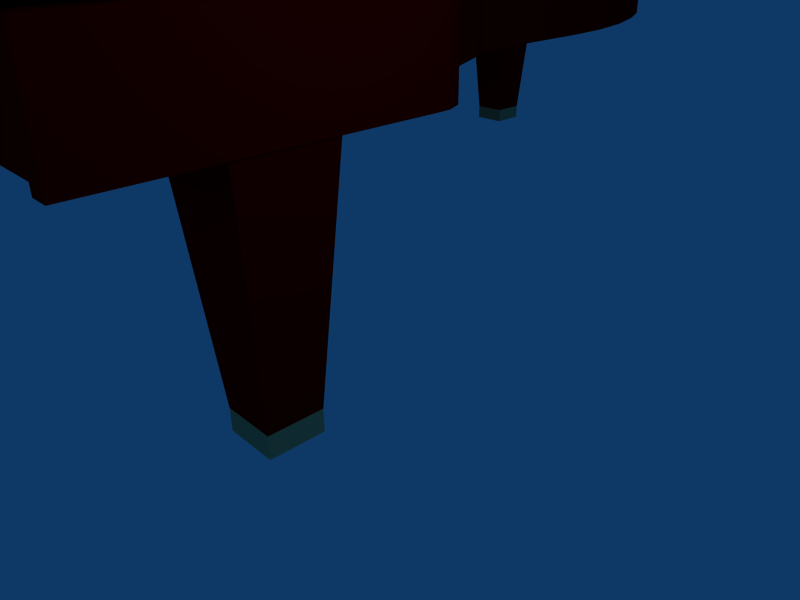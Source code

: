 # Source: babygrand.blend  (saved by Blender 2.42.0; exported with 4.5.12 LTS)
import bpy
from mathutils import Matrix  # noqa: F401  (used for matrix-valued properties, if any)

bpy.ops.wm.read_factory_settings(use_empty=True)
scene = bpy.context.scene
scene.name = 'Scene'

# ---- collections
col_collection_1 = bpy.data.collections.new('Collection 1'); scene.collection.children.link(col_collection_1)

# ---- materials (node trees are filled in below, after node groups)
mat_babygrandfeet = bpy.data.materials.new('babygrandfeet')
mat_babygrandfeet.alpha_threshold = 0.0
mat_babygrandfeet.preview_render_type = 'FLAT'
mat_babygrandfeet.diffuse_color = (0.7113, 0.661, 0.4394, 1.0)
mat_babygrandfeet.roughness = 0.5
mat_babygrandfeet.line_color = (0.0, 0.0, 0.0, 1.0)
mat_babygrandwkeys = bpy.data.materials.new('babygrandwkeys')
mat_babygrandwkeys.alpha_threshold = 0.0
mat_babygrandwkeys.preview_render_type = 'FLAT'
mat_babygrandwkeys.diffuse_color = (1.0, 1.0, 1.0, 1.0)
mat_babygrandwkeys.roughness = 0.5
mat_babygrandwkeys.line_color = (0.0, 0.0, 0.0, 1.0)
mat_babygrandbody = bpy.data.materials.new('babygrandbody')
mat_babygrandbody.alpha_threshold = 0.0
mat_babygrandbody.preview_render_type = 'FLAT'
mat_babygrandbody.diffuse_color = (0.4494, 0.0, 0.0, 1.0)
mat_babygrandbody.roughness = 0.5
mat_babygrandbody.line_color = (0.0, 0.0, 0.0, 1.0)
mat_babygrandstand = bpy.data.materials.new('babygrandstand')
mat_babygrandstand.alpha_threshold = 0.0
mat_babygrandstand.preview_render_type = 'FLAT'
mat_babygrandstand.diffuse_color = (0.4853, 0.4853, 0.4987, 1.0)
mat_babygrandstand.roughness = 0.5
mat_babygrandstand.line_color = (0.0, 0.0, 0.0, 1.0)
mat_babygrandbkeys = bpy.data.materials.new('babygrandbkeys')
mat_babygrandbkeys.alpha_threshold = 0.0
mat_babygrandbkeys.diffuse_color = (0.0, 0.0, 0.0, 1.0)
mat_babygrandbkeys.roughness = 0.5
mat_babygrandbkeys.line_color = (0.0, 0.0, 0.0, 1.0)

# ---- material node trees

# ---- world
world_world = bpy.data.worlds.new('World'); scene.world = world_world
world_world.color = (0.05656, 0.2208, 0.4)
world_world.use_sun_shadow = False
world_world.sun_shadow_jitter_overblur = 0.0
world_world.cycles.sampling_method = 'MANUAL'
world_world.cycles.sample_map_resolution = 256

# ---- cameras
cam_camera_001 = bpy.data.cameras.new('Camera.001')
cam_camera_001.passepartout_alpha = 0.2
cam_camera_001.clip_end = 100.0
cam_camera_001.lens = 35.0
cam_camera_001.ortho_scale = 7.314
cam_camera_001.show_passepartout = False
cam_camera_001.show_safe_areas = True
cam_camera_001.dof.focus_distance = 0.0
cam_camera_001.dof.aperture_fstop = 128.0
cam_camera = bpy.data.cameras.new('Camera')
cam_camera.passepartout_alpha = 0.2
cam_camera.clip_end = 100.0
cam_camera.lens = 35.0
cam_camera.ortho_scale = 7.314
cam_camera.show_passepartout = False
cam_camera.show_safe_areas = True
cam_camera.dof.focus_distance = 0.0
cam_camera.dof.aperture_fstop = 128.0

# ---- lights
light_spot_003 = bpy.data.lights.new('Spot.003', 'POINT')
light_spot_003.transmission_factor = 0.0
light_spot_003.cutoff_distance = 30.0
light_spot_003.energy = 100.0
light_spot_003.shadow_buffer_clip_start = 1.001
light_spot_003.shadow_soft_size = 1.0
light_spot_003.shadow_maximum_resolution = 0.006
light_spot_003.use_absolute_resolution = True
light_spot_003.cycles.use_multiple_importance_sampling = False
light_spot_002 = bpy.data.lights.new('Spot.002', 'POINT')
light_spot_002.transmission_factor = 0.0
light_spot_002.cutoff_distance = 30.0
light_spot_002.energy = 100.0
light_spot_002.shadow_buffer_clip_start = 1.001
light_spot_002.shadow_soft_size = 1.0
light_spot_002.shadow_maximum_resolution = 0.006
light_spot_002.use_absolute_resolution = True
light_spot_002.cycles.use_multiple_importance_sampling = False
light_spot_001 = bpy.data.lights.new('Spot.001', 'POINT')
light_spot_001.transmission_factor = 0.0
light_spot_001.cutoff_distance = 30.0
light_spot_001.energy = 100.0
light_spot_001.shadow_buffer_clip_start = 1.001
light_spot_001.shadow_soft_size = 1.0
light_spot_001.shadow_maximum_resolution = 0.006
light_spot_001.use_absolute_resolution = True
light_spot_001.cycles.use_multiple_importance_sampling = False
light_spot = bpy.data.lights.new('Spot', 'POINT')
light_spot.transmission_factor = 0.0
light_spot.cutoff_distance = 30.0
light_spot.energy = 100.0
light_spot.shadow_buffer_clip_start = 1.001
light_spot.shadow_soft_size = 1.0
light_spot.shadow_maximum_resolution = 0.006
light_spot.use_absolute_resolution = True
light_spot.cycles.use_multiple_importance_sampling = False

# ---- meshes
me_cube_042 = bpy.data.meshes.new('Cube.042')
me_cube_042.from_pydata([(22.9, -26.1, -2.2), (22.9, -27.3, -2.2), (21.7, -27.3, -2.2), (21.7, -26.1, -2.2), (21.7, -26.1, -1.7), (21.7, -27.3, -1.7), (22.9, -27.3, -1.7), (22.9, -26.1, -1.7), (0.2971, -26.1, -2.2), (0.2971, -27.3, -2.2), (-0.9029, -27.3, -2.2), (-0.9029, -26.1, -2.2), (-0.9029, -26.1, -1.7), (-0.9029, -27.3, -1.7), (0.2971, -27.3, -1.7), (0.2971, -26.1, -1.7), (9.897, -4.6, -2.2), (9.897, -5.8, -2.2), (8.697, -5.8, -2.2), (8.697, -4.6, -2.2), (8.697, -4.6, -1.7), (8.697, -5.8, -1.7), (9.897, -5.8, -1.7), (9.897, -4.6, -1.7)], [], [(0, 1, 2, 3), (6, 5, 2, 1), (1, 0, 7, 6), (0, 3, 4, 7), (5, 4, 3, 2), (10, 11, 8, 9), (14, 13, 10, 9), (15, 14, 9, 8), (12, 15, 8, 11), (13, 12, 11, 10), (18, 19, 16, 17), (22, 21, 18, 17), (23, 22, 17, 16), (20, 23, 16, 19), (21, 20, 19, 18)])
me_cube_042.materials.append(mat_babygrandfeet)
me_cube_042.use_remesh_preserve_volume = False
me_cube_042.use_remesh_preserve_attributes = False
me_cube_042.use_mirror_vertex_groups = False
me_cube_042.update()
me_cube_041 = bpy.data.meshes.new('Cube.041')
me_cube_041.from_pydata([(-16.0, -0.9802, 0.7), (-16.0, -0.9802, 0.5), (7.0, -0.9802, 0.5), (7.0, -0.9802, 0.7), (-16.0, 1.0, 0.7), (7.0, 1.0, 0.7)], [], [(4, 0, 3, 5), (3, 0, 1, 2)])
me_cube_041.materials.append(mat_babygrandwkeys)
me_cube_041.use_remesh_preserve_volume = False
me_cube_041.use_remesh_preserve_attributes = False
me_cube_041.use_mirror_vertex_groups = False
me_cube_041.update()
me_cube_040 = bpy.data.meshes.new('Cube.040')
me_cube_040.from_pydata([(9.897, -4.6, -1.7), (9.897, -5.8, -1.7), (8.697, -5.8, -1.7), (8.697, -4.6, -1.7), (10.3, -4.2, 3.594), (10.3, -6.2, 3.594), (8.297, -6.2, 3.594), (8.297, -4.2, 3.594), (0.2971, -26.1, -1.7), (0.2971, -27.3, -1.7), (-0.9029, -27.3, -1.7), (-0.9029, -26.1, -1.7), (0.6971, -25.7, 3.3), (0.6971, -27.7, 3.3), (-1.303, -27.7, 3.3), (-1.303, -25.7, 3.3), (22.9, -26.1, -1.7), (22.9, -27.3, -1.7), (21.7, -27.3, -1.7), (21.7, -26.1, -1.7), (23.3, -25.7, 3.3), (23.3, -27.7, 3.3), (21.3, -27.7, 3.3), (21.3, -25.7, 3.3), (-1.502, -13.7, 3.413), (-1.48, -13.41, 3.413), (-1.579, -22.06, 3.413), (-1.579, -21.65, 3.413), (-1.579, -21.63, 5.44), (-1.579, -17.91, 5.44), (11.66, -4.664, 3.413), (11.71, -4.684, 3.413), (11.49, -4.633, 3.413), (14.49, -6.06, 3.413), (-1.579, -21.64, 3.413), (14.71, -6.192, 3.413), (15.23, -6.508, 5.44), (15.16, -6.468, 5.44), (-1.579, -14.74, 5.44), (23.04, -23.42, 3.413), (23.15, -24.38, 5.44), (23.15, -23.85, 5.44), (10.26, -4.409, 3.413), (10.46, -4.445, 3.413), (19.04, -12.05, 3.413), (19.09, -12.28, 3.413), (22.58, -23.0, 5.44), (-0.7689, -10.69, 5.44), (-0.6032, -10.38, 5.44), (19.32, -13.37, 5.44), (19.36, -13.83, 5.44), (0.4274, -8.715, 5.44), (0.6389, -8.418, 5.44), (12.89, -5.096, 5.44), (13.6, -5.518, 5.44), (13.6, -5.518, 5.44), (12.93, -5.112, 5.44), (4.765, -5.105, 3.413), (5.028, -5.011, 3.413), (4.783, -5.095, 3.413), (13.69, -5.575, 5.44), (14.49, -6.06, 5.44), (-0.7689, -10.69, 3.413), (-1.181, -11.96, 3.413), (-1.579, -21.56, 3.413), (19.43, -15.58, 3.413), (19.44, -16.78, 3.413), (23.15, -23.85, 3.413), (23.15, -24.44, 3.413), (19.43, -14.73, 3.413), (19.32, -13.37, 3.413), (-0.8145, -10.83, 5.44), (-1.181, -11.96, 5.44), (22.88, -23.21, 3.413), (21.43, -21.98, 3.413), (20.43, -20.55, 3.413), (19.68, -18.89, 3.413), (11.66, -4.664, 5.44), (11.52, -4.64, 5.44), (18.77, -11.26, 5.44), (18.56, -10.65, 5.44), (19.43, -14.73, 5.44), (19.43, -15.57, 5.44), (16.19, -7.294, 5.44), (2.5, -6.512, 5.44), (2.323, -6.694, 5.44), (-1.367, -12.86, 5.44), (19.04, -12.05, 5.44), (18.8, -11.35, 5.44), (17.24, -8.304, 3.413), (16.27, -7.359, 3.413), (15.23, -6.508, 3.413), (23.15, -24.87, 5.44), (16.27, -7.359, 5.44), (19.44, -16.78, 5.44), (11.35, -4.607, 3.413), (17.99, -9.414, 3.413), (-0.2599, -9.744, 3.413), (23.15, -23.65, 3.413), (9.628, -4.407, 3.413), (2.5, -6.512, 3.413), (3.677, -5.665, 3.413), (-1.579, -14.74, 3.413), (12.01, -4.789, 3.413), (-1.579, -24.87, 3.413), (23.15, -24.87, 3.413), (12.93, -5.112, 3.413), (-1.579, -24.87, 5.44), (18.56, -10.65, 3.413), (19.68, -18.89, 5.44), (11.75, -4.695, 5.44), (-0.1144, -9.474, 5.44), (17.99, -9.414, 5.44), (17.24, -8.304, 5.44), (23.15, -23.65, 5.44), (23.04, -23.42, 5.44), (21.43, -21.98, 5.44), (20.43, -20.55, 5.44), (-1.48, -13.41, 5.44), (-0.1144, -9.474, 3.413), (22.89, -23.21, 5.44), (9.143, -4.406, 3.413), (8.68, -4.405, 3.413), (9.015, -4.406, 3.413), (0.4812, -8.639, 3.413), (0.6389, -8.418, 3.413), (11.02, -4.548, 5.44), (3.677, -5.665, 5.44), (7.945, -4.403, 3.413), (6.033, -4.663, 5.44), (7.407, -4.402, 5.44), (8.359, -4.404, 5.44), (10.26, -4.409, 5.44), (6.033, -4.663, 3.413), (7.407, -4.402, 3.413), (4.783, -5.095, 5.44), (4.103, -5.421, 10.9), (8.993, -4.734, 13.37), (7.294, -4.729, 12.51), (6.444, -4.727, 12.08), (5.218, -4.989, 11.46), (3.116, -5.99, 10.4), (9.67, -4.873, 13.71), (20.26, -23.54, 19.07), (-1.486, -13.73, 8.071), (18.06, -20.88, 17.96), (18.96, -22.31, 18.41), (20.4, -23.75, 19.14), (20.49, -23.98, 19.19), (15.21, -8.629, 16.52), (15.89, -9.74, 16.86), (-0.2675, -9.799, 8.687), (10.32, -5.02, 14.04), (17.4, -19.21, 17.62), (-1.574, -25.19, 8.026), (17.18, -17.11, 17.51), (14.35, -7.685, 16.08), (20.49, -25.19, 19.19), (16.61, -11.68, 17.22), (16.82, -12.37, 17.33), (-1.385, -13.18, 8.122), (1.907, -7.019, 9.787), (2.065, -6.837, 9.867), (14.28, -7.62, 16.05), (17.17, -15.89, 17.51), (17.17, -15.06, 17.51), (16.4, -10.98, 17.12), (16.58, -11.58, 17.21), (10.12, -4.965, 13.94), (10.24, -4.989, 14.0), (-1.22, -12.28, 8.206), (-0.8922, -11.15, 8.371), (12.76, -6.385, 15.28), (12.05, -5.9, 14.92), (11.37, -5.437, 14.58), (11.97, -5.843, 14.88), (11.97, -5.843, 14.88), (11.34, -5.421, 14.56), (0.4047, -8.743, 9.027), (0.2159, -9.04, 8.932), (17.11, -14.15, 17.48), (17.08, -13.7, 17.46), (-0.7037, -10.71, 8.467), (-0.8516, -11.01, 8.392), (19.98, -23.32, 18.93), (20.49, -24.18, 19.19), (20.49, -24.71, 19.19), (-1.574, -15.06, 8.026), (13.36, -6.793, 15.58), (13.42, -6.834, 15.61), (-1.574, -18.24, 8.026), (-1.574, -21.95, 8.026), (-1.405, -21.95, 7.692), (-1.405, -18.24, 7.692), (13.59, -6.834, 15.28), (13.53, -6.793, 15.25), (-1.405, -15.06, 7.692), (20.66, -24.71, 18.85), (20.66, -24.18, 18.85), (20.15, -23.32, 18.6), (-0.6826, -11.01, 8.058), (-0.5347, -10.71, 8.133), (17.24, -13.7, 17.13), (17.28, -14.15, 17.14), (0.3849, -9.04, 8.598), (0.5737, -8.743, 8.693), (11.5, -5.421, 14.22), (12.14, -5.843, 14.54), (12.14, -5.843, 14.54), (11.54, -5.437, 14.24), (12.22, -5.9, 14.59), (12.93, -6.385, 14.95), (-0.7233, -11.15, 8.037), (-1.051, -12.28, 7.872), (10.41, -4.989, 13.67), (10.29, -4.965, 13.61), (16.75, -11.58, 16.88), (16.57, -10.98, 16.78), (17.34, -15.06, 17.17), (17.34, -15.89, 17.18), (14.45, -7.62, 15.71), (2.234, -6.837, 9.533), (2.076, -7.019, 9.453), (-1.216, -13.18, 7.788), (16.99, -12.37, 17.0), (16.78, -11.68, 16.89), (20.66, -25.19, 18.85), (14.52, -7.685, 15.75), (17.35, -17.11, 17.18), (-1.405, -25.19, 7.692), (17.56, -19.21, 17.29), (10.48, -5.02, 13.71), (-0.09857, -9.799, 8.353), (16.05, -9.74, 16.52), (15.38, -8.629, 16.18), (20.66, -23.98, 18.85), (20.57, -23.75, 18.81), (19.13, -22.31, 18.08), (18.23, -20.88, 17.62), (-1.317, -13.73, 7.737), (20.43, -23.54, 18.74), (9.839, -4.873, 13.38), (3.285, -5.99, 10.06), (5.387, -4.989, 11.13), (6.613, -4.727, 11.75), (7.463, -4.729, 12.18), (9.161, -4.734, 13.04), (4.272, -5.421, 10.56), (-1.403, -27.7, 3.3), (-1.403, -30.2, 3.3), (-1.803, -30.2, 3.3), (-1.803, -27.7, 3.3), (-1.803, -27.7, 7.8), (-1.803, -14.69, 7.8), (-1.803, -14.69, 3.3), (-1.403, -27.7, 7.8), (-1.403, -14.71, 3.3), (-1.403, -14.71, 7.8), (-1.403, -30.2, 5.3), (-1.803, -30.2, 5.3), (-1.403, -28.2, 7.4), (-1.403, -28.14, 7.341), (-1.803, -28.14, 7.341), (-1.803, -28.2, 7.4), (-1.803, -28.2, 7.8), (-1.403, -28.2, 7.8), (-1.803, -29.2, 5.4), (-1.403, -29.2, 5.4), (-1.403, -28.02, 7.124), (-1.403, -27.95, 6.888), (-1.803, -27.95, 6.888), (-1.803, -28.02, 7.124), (-1.403, -28.48, 5.597), (-1.403, -28.7, 5.481), (-1.803, -28.7, 5.481), (-1.803, -28.48, 5.597), (-1.403, -28.14, 5.944), (-1.403, -28.29, 5.753), (-1.803, -28.29, 5.753), (-1.803, -28.14, 5.944), (-1.803, -27.92, 6.643), (-1.403, -27.92, 6.643), (-1.803, -27.95, 6.397), (-1.403, -27.95, 6.397), (-1.803, -28.94, 5.409), (-1.403, -28.94, 5.409), (-1.403, -28.02, 6.161), (-1.803, -28.02, 6.161), (-1.403, -30.17, 5.37), (-1.403, -30.1, 5.4), (-1.803, -30.17, 5.37), (-1.803, -30.1, 5.4), (-1.503, -28.26, 7.7), (-1.703, -28.26, 7.7), (-1.703, -28.26, 7.5), (-1.503, -28.26, 7.5), (-1.305, -13.39, 7.8), (-1.305, -13.39, 3.3), (-1.694, -13.3, 3.3), (-1.694, -13.3, 7.8), (-1.398, -11.86, 7.8), (-1.398, -11.86, 3.3), (-1.011, -11.96, 3.3), (-1.011, -11.96, 7.8), (-0.6036, -10.71, 7.8), (-0.6036, -10.71, 3.3), (-0.9742, -10.56, 3.3), (-0.9742, -10.56, 7.8), (-0.3027, -9.309, 7.8), (-0.3027, -9.309, 3.3), (0.04224, -9.511, 3.3), (0.04224, -9.511, 7.8), (0.7856, -8.469, 7.8), (0.7856, -8.469, 3.3), (0.4957, -8.194, 3.3), (0.4957, -8.194, 7.8), (2.362, -6.285, 7.8), (2.362, -6.285, 3.3), (2.622, -6.589, 3.3), (2.622, -6.589, 7.8), (3.783, -5.753, 7.8), (3.783, -5.753, 3.3), (3.539, -5.435, 3.3), (3.539, -5.435, 7.8), (4.712, -4.825, 7.8), (4.712, -4.825, 3.3), (4.875, -5.191, 3.3), (4.875, -5.191, 7.8), (6.108, -4.764, 7.8), (6.108, -4.764, 3.3), (5.984, -4.384, 3.3), (5.984, -4.384, 7.8), (7.417, -4.109, 7.8), (7.417, -4.109, 3.3), (7.464, -4.506, 3.3), (7.464, -4.506, 7.8), (10.28, -4.513, 7.8), (10.28, -4.513, 3.3), (10.34, -4.118, 3.3), (10.34, -4.118, 7.8), (11.78, -4.383, 7.8), (11.78, -4.383, 3.3), (11.66, -4.765, 3.3), (11.66, -4.765, 7.8), (12.92, -5.207, 7.8), (12.92, -5.207, 3.3), (13.1, -4.849, 3.3), (13.1, -4.849, 7.8), (15.42, -6.266, 7.8), (15.42, -6.266, 3.3), (15.18, -6.585, 3.3), (15.18, -6.585, 7.8), (16.21, -7.425, 7.8), (16.21, -7.425, 3.3), (16.49, -7.138, 3.3), (16.49, -7.138, 7.8), (17.47, -8.105, 7.8), (17.47, -8.105, 3.3), (17.16, -8.356, 3.3), (17.16, -8.356, 7.8), (17.9, -9.452, 7.8), (17.9, -9.452, 3.3), (18.25, -9.252, 3.3), (18.25, -9.252, 7.8), (18.84, -10.52, 7.8), (18.84, -10.52, 3.3), (18.47, -10.67, 3.3), (18.47, -10.67, 7.8), (18.94, -12.05, 7.8), (18.94, -12.05, 3.3), (19.33, -11.95, 3.3), (19.33, -11.95, 7.8), (19.62, -13.33, 7.8), (19.62, -13.33, 3.3), (19.22, -13.36, 3.3), (19.22, -13.36, 7.8), (19.32, -14.7, 7.8), (19.32, -14.7, 3.3), (19.72, -14.7, 3.3), (19.72, -14.7, 7.8), (19.73, -16.68, 7.8), (19.73, -16.68, 3.3), (19.33, -16.72, 3.3), (19.33, -16.72, 7.8), (19.57, -18.8, 7.8), (19.57, -18.8, 3.3), (19.96, -18.71, 3.3), (19.96, -18.71, 7.8), (20.67, -20.26, 7.8), (20.67, -20.26, 3.3), (20.31, -20.44, 3.3), (20.31, -20.44, 7.8), (21.3, -21.85, 7.8), (21.3, -21.85, 3.3), (21.63, -21.62, 3.3), (21.63, -21.62, 7.8), (22.67, -22.64, 7.8), (22.67, -22.64, 3.3), (22.44, -22.97, 3.3), (22.44, -22.97, 7.8), (22.89, -23.28, 7.8), (22.89, -23.28, 3.3), (23.23, -23.06, 3.3), (23.23, -23.06, 7.8), (23.39, -23.44, 7.8), (23.39, -23.44, 3.3), (23.0, -23.5, 3.3), (23.0, -23.5, 7.8), (23.0, -23.7, 7.8), (23.0, -23.7, 3.3), (23.4, -23.7, 3.3), (23.4, -23.7, 7.8), (23.4, -27.7, 3.3), (23.4, -30.2, 3.3), (23.0, -30.2, 3.3), (23.0, -27.7, 3.3), (23.0, -27.7, 7.8), (23.4, -27.7, 7.8), (23.4, -30.2, 5.3), (23.0, -30.2, 5.3), (23.4, -28.2, 7.4), (23.4, -28.14, 7.341), (23.0, -28.14, 7.341), (23.0, -28.2, 7.4), (23.0, -28.2, 7.8), (23.4, -28.2, 7.8), (23.0, -29.2, 5.4), (23.4, -29.2, 5.4), (23.4, -28.02, 7.124), (23.4, -27.95, 6.888), (23.0, -27.95, 6.888), (23.0, -28.02, 7.124), (23.4, -28.48, 5.597), (23.4, -28.7, 5.481), (23.0, -28.7, 5.481), (23.0, -28.48, 5.597), (23.4, -28.14, 5.944), (23.4, -28.29, 5.753), (23.0, -28.29, 5.753), (23.0, -28.14, 5.944), (23.0, -27.92, 6.643), (23.4, -27.92, 6.643), (23.0, -27.95, 6.397), (23.4, -27.95, 6.397), (23.0, -28.94, 5.409), (23.4, -28.94, 5.409), (23.4, -28.02, 6.161), (23.0, -28.02, 6.161), (23.4, -30.17, 5.37), (23.4, -30.1, 5.4), (23.0, -30.17, 5.37), (23.0, -30.1, 5.4), (23.3, -28.26, 7.7), (23.1, -28.26, 7.7), (23.1, -28.26, 7.5), (23.3, -28.26, 7.5), (22.3, -27.7, 3.3), (22.3, -29.7, 3.3), (-0.7029, -29.7, 3.3), (-0.7029, -27.7, 3.3), (22.3, -27.7, 4.8), (22.3, -29.7, 4.8), (-0.7029, -29.7, 4.8), (-0.7029, -27.7, 4.8), (23.0, -29.7, 4.8), (23.0, -27.7, 4.8), (23.0, -29.7, 3.3), (23.0, -27.7, 3.3), (-1.403, -27.7, 4.8), (-1.403, -29.7, 4.8), (-1.403, -27.7, 3.3), (-1.403, -29.7, 3.3), (-1.403, -29.7, 5.3), (-1.403, -27.7, 5.3), (-0.7029, -27.7, 5.3), (-0.7029, -29.7, 5.3), (23.0, -27.7, 5.3), (23.0, -29.7, 5.3), (22.3, -29.7, 5.3), (22.3, -27.7, 5.3), (22.3, -29.7, 4.7), (22.3, -27.7, 4.7), (-0.7029, -29.7, 4.7), (-0.7029, -27.7, 4.7), (23.0, -27.7, 4.7), (23.0, -29.7, 4.7), (-1.403, -27.7, 4.7), (-1.403, -29.7, 4.7), (-1.403, -30.0, 4.7), (23.0, -30.0, 4.7), (-0.7029, -30.0, 4.7), (22.3, -30.0, 4.7), (-1.403, -30.0, 3.3), (23.0, -30.0, 3.3), (-0.7029, -30.0, 3.3), (22.3, -30.0, 3.3), (-1.403, -24.7, 4.7), (23.0, -24.7, 4.7), (-0.7029, -24.7, 4.7), (22.3, -24.7, 4.7), (-1.403, -24.7, 3.3), (23.0, -24.7, 3.3), (-0.7029, -24.7, 3.3), (22.3, -24.7, 3.3), (22.3, -24.7, 7.3), (-0.7029, -24.7, 7.3), (23.0, -24.7, 7.3), (-1.403, -24.7, 7.3), (-1.403, -27.7, 7.3), (23.0, -27.7, 7.3), (-0.7029, -27.7, 7.3), (22.3, -27.7, 7.3), (22.3, -27.7, 7.7), (-0.7029, -27.7, 7.7), (23.0, -27.7, 7.7), (-1.403, -27.7, 7.7), (-1.403, -24.7, 7.7), (23.0, -24.7, 7.7), (-0.7029, -24.7, 7.7), (22.3, -24.7, 7.7), (-1.403, -28.0, 7.7), (23.0, -28.0, 7.7), (-0.7029, -28.0, 7.7), (22.3, -28.0, 7.7), (22.3, -28.0, 7.3), (-0.7029, -28.0, 7.3), (23.0, -28.0, 7.3), (-1.403, -28.0, 7.3), (-1.403, -28.1, 7.6), (-1.403, -28.1, 7.4), (23.0, -28.1, 7.6), (23.0, -28.1, 7.4), (22.3, -28.1, 7.6), (22.3, -28.1, 7.4), (-0.7029, -28.1, 7.6), (-0.7029, -28.1, 7.4)], [], [(4, 7, 6, 5), (0, 4, 5, 1), (1, 5, 6, 2), (2, 6, 7, 3), (4, 0, 3, 7), (12, 15, 14, 13), (8, 12, 13, 9), (9, 13, 14, 10), (10, 14, 15, 11), (12, 8, 11, 15), (20, 23, 22, 21), (16, 20, 21, 17), (17, 21, 22, 18), (18, 22, 23, 19), (20, 16, 19, 23), (33, 34, 35), (53, 54, 55), (57, 58, 59), (53, 54, 60), (61, 37, 28), (62, 63, 43), (69, 70, 65), (68, 74, 75), (27, 76, 66), (81, 82, 83), (56, 55, 53), (89, 90, 91), (28, 37, 82, 94), (24, 32, 95, 25), (32, 24, 31, 30), (27, 66, 65, 91), (83, 93, 79, 88), (61, 28, 29, 71), (27, 26, 68, 75), (83, 88, 50, 81), (71, 29, 86, 72), (43, 42, 99, 62), (39, 73, 68, 67), (31, 24, 102, 103), (27, 91, 35, 34), (26, 104, 105, 68), (65, 70, 45, 91), (64, 106, 103, 102), (28, 40, 92, 107), (82, 37, 36, 83), (43, 63, 25, 95), (91, 108, 96, 89), (34, 33, 106, 64), (94, 109, 28), (110, 61, 48, 111), (61, 71, 47, 48), (75, 76, 27), (45, 44, 108, 91), (112, 80, 79), (40, 28, 116, 46), (28, 117, 116), (68, 73, 74), (111, 78, 77, 110), (41, 40, 46, 120), (62, 99, 121, 97), (123, 125, 124, 121), (39, 67, 98), (53, 60, 61, 110), (50, 88, 87, 49), (41, 120, 115, 114), (109, 117, 28), (51, 126, 78, 111), (122, 100, 125, 123), (97, 121, 124, 119), (126, 85, 84, 127), (122, 57, 101, 100), (51, 52, 85, 126), (57, 122, 128, 58), (129, 130, 131), (79, 93, 113, 112), (29, 38, 118, 86), (131, 132, 126, 127), (134, 133, 58, 128), (131, 127, 135, 129), (138, 141, 136, 140), (138, 137, 142, 141), (190, 187, 144, 160), (167, 156, 149, 150), (140, 139, 138), (179, 178, 161, 142), (142, 161, 162, 141), (179, 142, 168, 151), (153, 145, 191), (185, 143, 147, 148), (180, 158, 159, 181), (177, 173, 172, 152), (185, 186, 184, 143), (151, 168, 169, 152), (191, 145, 146), (186, 191, 146, 184), (150, 166, 167), (172, 171, 183, 182), (152, 172, 182, 151), (155, 153, 191), (164, 188, 189, 163), (191, 186, 157, 154), (171, 190, 160, 170), (163, 158, 180, 165), (172, 191, 190, 171), (163, 156, 167, 158), (191, 188, 164, 155), (174, 175, 177), (165, 164, 163), (172, 188, 191), (177, 176, 173), (177, 176, 175), (153, 155, 228, 230), (182, 183, 200, 201), (141, 162, 221, 242), (146, 145, 238, 237), (169, 168, 215, 214), (175, 176, 207, 208), (165, 180, 203, 218), (145, 153, 230, 238), (162, 161, 222, 221), (154, 157, 226, 229), (156, 163, 220, 227), (179, 151, 232, 204), (180, 181, 202, 203), (139, 140, 243, 244), (175, 174, 209, 208), (137, 138, 245, 246), (138, 139, 244, 245), (142, 137, 246, 241), (161, 178, 205, 222), (187, 190, 193, 196), (168, 142, 241, 215), (159, 158, 225, 224), (148, 147, 236, 235), (158, 167, 216, 225), (174, 177, 206, 209), (163, 189, 194, 220), (188, 172, 211, 195), (144, 187, 196, 239), (181, 159, 224, 202), (136, 141, 242, 247), (160, 144, 239, 223), (157, 186, 197, 226), (189, 188, 195, 194), (151, 182, 201, 232), (183, 171, 212, 200), (184, 146, 237, 199), (150, 149, 234, 233), (191, 154, 229, 192), (177, 152, 231, 206), (186, 185, 198, 197), (147, 143, 240, 236), (171, 170, 213, 212), (155, 164, 219, 228), (190, 191, 192, 193), (172, 173, 210, 211), (178, 179, 204, 205), (149, 156, 227, 234), (173, 176, 207, 210), (170, 160, 223, 213), (164, 165, 218, 219), (185, 148, 235, 198), (166, 150, 233, 217), (167, 166, 217, 216), (140, 136, 247, 243), (152, 169, 214, 231), (143, 184, 199, 240), (247, 242, 245, 243), (241, 246, 245, 242), (239, 196, 193, 223), (234, 227, 216, 233), (245, 244, 243), (222, 205, 204, 241), (221, 222, 241, 242), (215, 241, 204, 232), (192, 238, 230), (236, 240, 198, 235), (224, 225, 203, 202), (211, 210, 206, 231), (199, 197, 198, 240), (214, 215, 232, 231), (237, 238, 192), (237, 192, 197, 199), (216, 217, 233), (200, 212, 211, 201), (201, 211, 231, 232), (192, 230, 228), (194, 195, 219, 220), (226, 197, 192, 229), (223, 193, 212, 213), (203, 225, 220, 218), (193, 192, 211, 212), (216, 227, 220, 225), (219, 195, 192, 228), (206, 208, 209), (220, 219, 218), (192, 195, 211), (210, 207, 206), (208, 207, 206), (248, 249, 250, 251), (251, 252, 253, 254), (255, 248, 256, 257), (252, 255, 257, 253), (248, 251, 254, 256), (250, 249, 258, 259), (260, 261, 255), (262, 261, 260, 263), (252, 262, 263), (255, 252, 264, 265), (263, 264, 252), (255, 265, 260), (255, 268, 269), (270, 269, 268, 271), (270, 271, 252), (273, 248, 272), (274, 273, 272, 275), (250, 274, 275), (277, 248, 276), (278, 277, 276, 279), (251, 250, 278, 279), (280, 270, 252), (269, 270, 280, 281), (255, 269, 281), (251, 282, 280, 252), (281, 280, 282, 283), (283, 248, 255, 281), (250, 266, 284), (285, 284, 266, 267), (249, 285, 267), (248, 277, 272), (275, 272, 277, 278), (275, 278, 250), (276, 248, 286), (279, 276, 286, 287), (279, 287, 251), (250, 284, 274), (273, 274, 284, 285), (249, 248, 273, 285), (261, 268, 255), (271, 268, 261, 262), (252, 271, 262), (286, 248, 283), (287, 286, 283, 282), (251, 287, 282), (259, 290, 250), (290, 291, 250), (291, 266, 250), (266, 291, 289, 267), (291, 290, 288, 289), (290, 259, 258, 288), (267, 289, 249), (289, 288, 249), (288, 258, 249), (264, 263, 294, 293), (260, 265, 292, 295), (265, 264, 293, 292), (263, 260, 295, 294), (292, 293, 294, 295), (254, 253, 299, 298), (257, 256, 297, 296), (256, 254, 298, 297), (253, 257, 296, 299), (299, 296, 303, 300), (297, 298, 301, 302), (296, 297, 302, 303), (298, 299, 300, 301), (301, 300, 307, 306), (303, 302, 305, 304), (302, 301, 306, 305), (300, 303, 304, 307), (307, 304, 311, 308), (305, 306, 309, 310), (304, 305, 310, 311), (306, 307, 308, 309), (309, 308, 315, 314), (311, 310, 313, 312), (310, 309, 314, 313), (308, 311, 312, 315), (315, 312, 319, 316), (313, 314, 317, 318), (312, 313, 318, 319), (314, 315, 316, 317), (317, 316, 323, 322), (319, 318, 321, 320), (318, 317, 322, 321), (316, 319, 320, 323), (323, 320, 327, 324), (321, 322, 325, 326), (320, 321, 326, 327), (322, 323, 324, 325), (325, 324, 331, 330), (327, 326, 329, 328), (326, 325, 330, 329), (324, 327, 328, 331), (331, 328, 335, 332), (329, 330, 333, 334), (328, 329, 334, 335), (330, 331, 332, 333), (333, 332, 339, 338), (335, 334, 337, 336), (334, 333, 338, 337), (332, 335, 336, 339), (339, 336, 343, 340), (337, 338, 341, 342), (336, 337, 342, 343), (338, 339, 340, 341), (341, 340, 347, 346), (343, 342, 345, 344), (342, 341, 346, 345), (340, 343, 344, 347), (347, 344, 351, 348), (345, 346, 349, 350), (344, 345, 350, 351), (346, 347, 348, 349), (349, 348, 355, 354), (351, 350, 353, 352), (350, 349, 354, 353), (348, 351, 352, 355), (355, 352, 359, 356), (353, 354, 357, 358), (352, 353, 358, 359), (354, 355, 356, 357), (357, 356, 363, 362), (359, 358, 361, 360), (358, 357, 362, 361), (356, 359, 360, 363), (363, 360, 367, 364), (361, 362, 365, 366), (360, 361, 366, 367), (362, 363, 364, 365), (365, 364, 371, 370), (367, 366, 369, 368), (366, 365, 370, 369), (364, 367, 368, 371), (371, 368, 375, 372), (369, 370, 373, 374), (368, 369, 374, 375), (370, 371, 372, 373), (373, 372, 379, 378), (375, 374, 377, 376), (374, 373, 378, 377), (372, 375, 376, 379), (379, 376, 383, 380), (377, 378, 381, 382), (376, 377, 382, 383), (378, 379, 380, 381), (381, 380, 387, 386), (383, 382, 385, 384), (382, 381, 386, 385), (380, 383, 384, 387), (387, 384, 391, 388), (385, 386, 389, 390), (384, 385, 390, 391), (386, 387, 388, 389), (389, 388, 395, 394), (391, 390, 393, 392), (390, 389, 394, 393), (388, 391, 392, 395), (395, 392, 399, 396), (393, 394, 397, 398), (392, 393, 398, 399), (394, 395, 396, 397), (397, 396, 403, 402), (399, 398, 401, 400), (398, 397, 402, 401), (396, 399, 400, 403), (403, 400, 407, 404), (401, 402, 405, 406), (400, 401, 406, 407), (402, 403, 404, 405), (405, 404, 411, 410), (407, 406, 409, 408), (406, 405, 410, 409), (404, 407, 408, 411), (410, 411, 408, 409), (412, 413, 414, 415), (415, 416, 408, 409), (417, 412, 410, 411), (416, 417, 411, 408), (412, 415, 409, 410), (414, 413, 418, 419), (420, 421, 417), (422, 421, 420, 423), (416, 422, 423), (417, 416, 424, 425), (423, 424, 416), (417, 425, 420), (417, 428, 429), (430, 429, 428, 431), (430, 431, 416), (433, 412, 432), (434, 433, 432, 435), (414, 434, 435), (437, 412, 436), (438, 437, 436, 439), (415, 414, 438, 439), (440, 430, 416), (429, 430, 440, 441), (417, 429, 441), (415, 442, 440, 416), (441, 440, 442, 443), (443, 412, 417, 441), (414, 426, 444), (445, 444, 426, 427), (413, 445, 427), (412, 437, 432), (435, 432, 437, 438), (435, 438, 414), (436, 412, 446), (439, 436, 446, 447), (439, 447, 415), (414, 444, 434), (433, 434, 444, 445), (413, 412, 433, 445), (421, 428, 417), (431, 428, 421, 422), (416, 431, 422), (446, 412, 443), (447, 446, 443, 442), (415, 447, 442), (419, 450, 414), (450, 451, 414), (451, 426, 414), (426, 451, 449, 427), (451, 450, 448, 449), (450, 419, 418, 448), (427, 449, 413), (449, 448, 413), (448, 418, 413), (424, 423, 454, 453), (420, 425, 452, 455), (425, 424, 453, 452), (423, 420, 455, 454), (452, 453, 454, 455), (456, 457, 458, 459), (460, 463, 462, 461), (457, 456, 467, 466), (459, 458, 471, 470), (468, 469, 472, 473), (469, 462, 475, 472), (463, 468, 473, 474), (462, 463, 474, 475), (475, 474, 473, 472), (464, 465, 476, 477), (461, 464, 477, 478), (465, 460, 479, 476), (460, 461, 478, 479), (479, 478, 477, 476), (480, 461, 462, 482), (483, 463, 460, 481), (481, 460, 465, 484), (461, 480, 485, 464), (467, 484, 485, 466), (484, 465, 464, 485), (463, 483, 486, 468), (482, 462, 469, 487), (471, 487, 486, 470), (487, 469, 468, 486), (482, 487, 488, 490), (485, 480, 491, 489), (480, 482, 490, 491), (487, 471, 492, 488), (466, 485, 489, 493), (471, 458, 494, 492), (457, 466, 493, 495), (458, 457, 495, 494), (495, 491, 490, 494), (491, 495, 493, 489), (494, 490, 488, 492), (470, 486, 496, 500), (484, 467, 501, 497), (459, 470, 500, 502), (467, 456, 503, 501), (456, 459, 502, 503), (499, 503, 502, 498), (503, 499, 497, 501), (498, 502, 500, 496), (499, 498, 505, 504), (497, 499, 504, 506), (484, 497, 506, 509), (496, 486, 508, 507), (498, 496, 507, 505), (486, 483, 510, 508), (481, 484, 509, 511), (483, 481, 511, 510), (505, 507, 516, 518), (507, 508, 515, 516), (509, 506, 517, 514), (506, 504, 519, 517), (504, 505, 518, 519), (515, 513, 518, 516), (512, 514, 517, 519), (513, 512, 519, 518), (513, 515, 520, 522), (514, 512, 523, 521), (512, 513, 522, 523), (510, 511, 524, 525), (511, 509, 526, 524), (508, 510, 525, 527), (529, 528, 515, 508), (527, 529, 508), (528, 520, 515), (530, 531, 509, 514), (521, 530, 514), (531, 526, 509), (524, 533, 535, 525), (533, 532, 534, 535), (532, 523, 522, 534), (526, 531, 533, 524), (531, 530, 532, 533), (530, 521, 523, 532), (525, 535, 529, 527), (535, 534, 528, 529), (534, 522, 520, 528)])
me_cube_040.materials.append(mat_babygrandbody)
me_cube_040.use_remesh_preserve_volume = False
me_cube_040.use_remesh_preserve_attributes = False
me_cube_040.use_mirror_vertex_groups = False
me_cube_040.update()
me_cube_037 = bpy.data.meshes.new('Cube.037')
me_cube_037.from_pydata([(10.57, -1.727, -0.3346), (10.57, -2.396, -0.3346), (9.899, -2.396, -0.3346), (9.899, -1.727, -0.3346), (3.097, 0.7419, 11.08), (3.097, 0.5401, 11.08), (2.921, 0.5401, 10.98), (2.921, 0.7419, 10.98)], [], [(0, 1, 2, 3), (4, 7, 6, 5), (0, 4, 5, 1), (1, 5, 6, 2), (2, 6, 7, 3), (4, 0, 3, 7)])
me_cube_037.materials.append(mat_babygrandstand)
me_cube_037.use_remesh_preserve_volume = False
me_cube_037.use_remesh_preserve_attributes = False
me_cube_037.use_mirror_vertex_groups = False
me_cube_037.update()
me_cube_012 = bpy.data.meshes.new('Cube.012')
me_cube_012.from_pydata([(-22.4, 1.0, 0.8), (-22.4, -1.0, 0.8), (-22.7, -1.0, 0.8), (-22.7, 1.0, 0.8), (-22.43, 1.0, 1.0), (-22.43, -0.9097, 1.0), (-22.67, -0.9097, 1.0), (-22.67, 1.0, 1.0), (-22.7, 1.0, 0.7), (-22.7, -1.0, 0.7), (-22.4, -1.0, 0.7), (-22.4, 1.0, 0.7), (-17.2, 1.0, 0.8), (-17.2, -1.0, 0.8), (-17.5, -1.0, 0.8), (-17.5, 1.0, 0.8), (-17.23, 1.0, 1.0), (-17.23, -0.9097, 1.0), (-17.47, -0.9097, 1.0), (-17.47, 1.0, 1.0), (-17.5, 1.0, 0.7), (-17.5, -1.0, 0.7), (-17.2, -1.0, 0.7), (-17.2, 1.0, 0.7), (-16.7, 1.0, 0.8), (-16.7, -1.0, 0.8), (-17.0, -1.0, 0.8), (-17.0, 1.0, 0.8), (-16.73, 1.0, 1.0), (-16.73, -0.9097, 1.0), (-16.97, -0.9097, 1.0), (-16.97, 1.0, 1.0), (-17.0, 1.0, 0.7), (-17.0, -1.0, 0.7), (-16.7, -1.0, 0.7), (-16.7, 1.0, 0.7), (-16.2, 1.0, 0.8), (-16.2, -1.0, 0.8), (-16.5, -1.0, 0.8), (-16.5, 1.0, 0.8), (-16.23, 1.0, 1.0), (-16.23, -0.9097, 1.0), (-16.47, -0.9097, 1.0), (-16.47, 1.0, 1.0), (-16.5, 1.0, 0.7), (-16.5, -1.0, 0.7), (-16.2, -1.0, 0.7), (-16.2, 1.0, 0.7), (-18.0, 1.0, 0.8), (-18.0, -1.0, 0.8), (-18.3, -1.0, 0.8), (-18.3, 1.0, 0.8), (-18.03, 1.0, 1.0), (-18.03, -0.9097, 1.0), (-18.27, -0.9097, 1.0), (-18.27, 1.0, 1.0), (-18.3, 1.0, 0.7), (-18.3, -1.0, 0.7), (-18.0, -1.0, 0.7), (-18.0, 1.0, 0.7), (-18.5, 1.0, 0.8), (-18.5, -1.0, 0.8), (-18.8, -1.0, 0.8), (-18.8, 1.0, 0.8), (-18.53, 1.0, 1.0), (-18.53, -0.9097, 1.0), (-18.77, -0.9097, 1.0), (-18.77, 1.0, 1.0), (-18.8, 1.0, 0.7), (-18.8, -1.0, 0.7), (-18.5, -1.0, 0.7), (-18.5, 1.0, 0.7), (-15.4, 1.0, 0.8), (-15.4, -1.0, 0.8), (-15.7, -1.0, 0.8), (-15.7, 1.0, 0.8), (-15.43, 1.0, 1.0), (-15.43, -0.9097, 1.0), (-15.67, -0.9097, 1.0), (-15.67, 1.0, 1.0), (-15.7, 1.0, 0.7), (-15.7, -1.0, 0.7), (-15.4, -1.0, 0.7), (-15.4, 1.0, 0.7), (-14.9, 1.0, 0.8), (-14.9, -1.0, 0.8), (-15.2, -1.0, 0.8), (-15.2, 1.0, 0.8), (-14.93, 1.0, 1.0), (-14.93, -0.9097, 1.0), (-15.17, -0.9097, 1.0), (-15.17, 1.0, 1.0), (-15.2, 1.0, 0.7), (-15.2, -1.0, 0.7), (-14.9, -1.0, 0.7), (-14.9, 1.0, 0.7), (-13.1, 1.0, 0.8), (-13.1, -1.0, 0.8), (-13.4, -1.0, 0.8), (-13.4, 1.0, 0.8), (-13.13, 1.0, 1.0), (-13.13, -0.9097, 1.0), (-13.37, -0.9097, 1.0), (-13.37, 1.0, 1.0), (-13.4, 1.0, 0.7), (-13.4, -1.0, 0.7), (-13.1, -1.0, 0.7), (-13.1, 1.0, 0.7), (-13.6, 1.0, 0.8), (-13.6, -1.0, 0.8), (-13.9, -1.0, 0.8), (-13.9, 1.0, 0.8), (-13.63, 1.0, 1.0), (-13.63, -0.9097, 1.0), (-13.87, -0.9097, 1.0), (-13.87, 1.0, 1.0), (-13.9, 1.0, 0.7), (-13.9, -1.0, 0.7), (-13.6, -1.0, 0.7), (-13.6, 1.0, 0.7), (-14.1, 1.0, 0.8), (-14.1, -1.0, 0.8), (-14.4, -1.0, 0.8), (-14.4, 1.0, 0.8), (-14.13, 1.0, 1.0), (-14.13, -0.9097, 1.0), (-14.37, -0.9097, 1.0), (-14.37, 1.0, 1.0), (-14.4, 1.0, 0.7), (-14.4, -1.0, 0.7), (-14.1, -1.0, 0.7), (-14.1, 1.0, 0.7), (-21.6, 1.0, 0.8), (-21.6, -1.0, 0.8), (-21.9, -1.0, 0.8), (-21.9, 1.0, 0.8), (-21.63, 1.0, 1.0), (-21.63, -0.9097, 1.0), (-21.87, -0.9097, 1.0), (-21.87, 1.0, 1.0), (-21.9, 1.0, 0.7), (-21.9, -1.0, 0.7), (-21.6, -1.0, 0.7), (-21.6, 1.0, 0.7), (-21.1, 1.0, 0.8), (-21.1, -1.0, 0.8), (-21.4, -1.0, 0.8), (-21.4, 1.0, 0.8), (-21.13, 1.0, 1.0), (-21.13, -0.9097, 1.0), (-21.37, -0.9097, 1.0), (-21.37, 1.0, 1.0), (-21.4, 1.0, 0.7), (-21.4, -1.0, 0.7), (-21.1, -1.0, 0.7), (-21.1, 1.0, 0.7), (-19.3, 1.0, 0.8), (-19.3, -1.0, 0.8), (-19.6, -1.0, 0.8), (-19.6, 1.0, 0.8), (-19.33, 1.0, 1.0), (-19.33, -0.9097, 1.0), (-19.57, -0.9097, 1.0), (-19.57, 1.0, 1.0), (-19.6, 1.0, 0.7), (-19.6, -1.0, 0.7), (-19.3, -1.0, 0.7), (-19.3, 1.0, 0.7), (-19.8, 1.0, 0.8), (-19.8, -1.0, 0.8), (-20.1, -1.0, 0.8), (-20.1, 1.0, 0.8), (-19.83, 1.0, 1.0), (-19.83, -0.9097, 1.0), (-20.07, -0.9097, 1.0), (-20.07, 1.0, 1.0), (-20.1, 1.0, 0.7), (-20.1, -1.0, 0.7), (-19.8, -1.0, 0.7), (-19.8, 1.0, 0.7), (-20.3, 1.0, 0.8), (-20.3, -1.0, 0.8), (-20.6, -1.0, 0.8), (-20.6, 1.0, 0.8), (-20.33, 1.0, 1.0), (-20.33, -0.9097, 1.0), (-20.57, -0.9097, 1.0), (-20.57, 1.0, 1.0), (-20.6, 1.0, 0.7), (-20.6, -1.0, 0.7), (-20.3, -1.0, 0.7), (-20.3, 1.0, 0.7), (-11.0, 1.0, 0.8), (-11.0, -1.0, 0.8), (-11.3, -1.0, 0.8), (-11.3, 1.0, 0.8), (-11.03, 1.0, 1.0), (-11.03, -0.9097, 1.0), (-11.27, -0.9097, 1.0), (-11.27, 1.0, 1.0), (-11.3, 1.0, 0.7), (-11.3, -1.0, 0.7), (-11.0, -1.0, 0.7), (-11.0, 1.0, 0.7), (-10.5, 1.0, 0.8), (-10.5, -1.0, 0.8), (-10.8, -1.0, 0.8), (-10.8, 1.0, 0.8), (-10.53, 1.0, 1.0), (-10.53, -0.9097, 1.0), (-10.77, -0.9097, 1.0), (-10.77, 1.0, 1.0), (-10.8, 1.0, 0.7), (-10.8, -1.0, 0.7), (-10.5, -1.0, 0.7), (-10.5, 1.0, 0.7), (-10.0, 1.0, 0.8), (-10.0, -1.0, 0.8), (-10.3, -1.0, 0.8), (-10.3, 1.0, 0.8), (-10.03, 1.0, 1.0), (-10.03, -0.9097, 1.0), (-10.27, -0.9097, 1.0), (-10.27, 1.0, 1.0), (-10.3, 1.0, 0.7), (-10.3, -1.0, 0.7), (-10.0, -1.0, 0.7), (-10.0, 1.0, 0.7), (-11.8, 1.0, 0.8), (-11.8, -1.0, 0.8), (-12.1, -1.0, 0.8), (-12.1, 1.0, 0.8), (-11.83, 1.0, 1.0), (-11.83, -0.9097, 1.0), (-12.07, -0.9097, 1.0), (-12.07, 1.0, 1.0), (-12.1, 1.0, 0.7), (-12.1, -1.0, 0.7), (-11.8, -1.0, 0.7), (-11.8, 1.0, 0.7), (-12.3, 1.0, 0.8), (-12.3, -1.0, 0.8), (-12.6, -1.0, 0.8), (-12.6, 1.0, 0.8), (-12.33, 1.0, 1.0), (-12.33, -0.9097, 1.0), (-12.57, -0.9097, 1.0), (-12.57, 1.0, 1.0), (-12.6, 1.0, 0.7), (-12.6, -1.0, 0.7), (-12.3, -1.0, 0.7), (-12.3, 1.0, 0.7), (-3.0, 1.0, 0.8), (-3.0, -1.0, 0.8), (-3.3, -1.0, 0.8), (-3.3, 1.0, 0.8), (-3.031, 1.0, 1.0), (-3.031, -0.9097, 1.0), (-3.265, -0.9097, 1.0), (-3.265, 1.0, 1.0), (-3.3, 1.0, 0.7), (-3.3, -1.0, 0.7), (-3.0, -1.0, 0.7), (-3.0, 1.0, 0.7), (-2.5, 1.0, 0.8), (-2.5, -1.0, 0.8), (-2.8, -1.0, 0.8), (-2.8, 1.0, 0.8), (-2.531, 1.0, 1.0), (-2.531, -0.9097, 1.0), (-2.765, -0.9097, 1.0), (-2.765, 1.0, 1.0), (-2.8, 1.0, 0.7), (-2.8, -1.0, 0.7), (-2.5, -1.0, 0.7), (-2.5, 1.0, 0.7), (-0.7, 1.0, 0.8), (-0.7, -1.0, 0.8), (-1.0, -1.0, 0.8), (-1.0, 1.0, 0.8), (-0.7306, 1.0, 1.0), (-0.7306, -0.9097, 1.0), (-0.9652, -0.9097, 1.0), (-0.9652, 1.0, 1.0), (-1.0, 1.0, 0.7), (-1.0, -1.0, 0.7), (-0.7, -1.0, 0.7), (-0.7, 1.0, 0.7), (-1.2, 1.0, 0.8), (-1.2, -1.0, 0.8), (-1.5, -1.0, 0.8), (-1.5, 1.0, 0.8), (-1.231, 1.0, 1.0), (-1.231, -0.9097, 1.0), (-1.465, -0.9097, 1.0), (-1.465, 1.0, 1.0), (-1.5, 1.0, 0.7), (-1.5, -1.0, 0.7), (-1.2, -1.0, 0.7), (-1.2, 1.0, 0.7), (-1.7, 1.0, 0.8), (-1.7, -1.0, 0.8), (-2.0, -1.0, 0.8), (-2.0, 1.0, 0.8), (-1.731, 1.0, 1.0), (-1.731, -0.9097, 1.0), (-1.965, -0.9097, 1.0), (-1.965, 1.0, 1.0), (-2.0, 1.0, 0.7), (-2.0, -1.0, 0.7), (-1.7, -1.0, 0.7), (-1.7, 1.0, 0.7), (-4.8, 1.0, 0.8), (-4.8, -1.0, 0.8), (-5.1, -1.0, 0.8), (-5.1, 1.0, 0.8), (-4.831, 1.0, 1.0), (-4.831, -0.9097, 1.0), (-5.065, -0.9097, 1.0), (-5.065, 1.0, 1.0), (-5.1, 1.0, 0.7), (-5.1, -1.0, 0.7), (-4.8, -1.0, 0.7), (-4.8, 1.0, 0.7), (-4.3, 1.0, 0.8), (-4.3, -1.0, 0.8), (-4.6, -1.0, 0.8), (-4.6, 1.0, 0.8), (-4.331, 1.0, 1.0), (-4.331, -0.9097, 1.0), (-4.565, -0.9097, 1.0), (-4.565, 1.0, 1.0), (-4.6, 1.0, 0.7), (-4.6, -1.0, 0.7), (-4.3, -1.0, 0.7), (-4.3, 1.0, 0.7), (-3.8, 1.0, 0.8), (-3.8, -1.0, 0.8), (-4.1, -1.0, 0.8), (-4.1, 1.0, 0.8), (-3.831, 1.0, 1.0), (-3.831, -0.9097, 1.0), (-4.065, -0.9097, 1.0), (-4.065, 1.0, 1.0), (-4.1, 1.0, 0.7), (-4.1, -1.0, 0.7), (-3.8, -1.0, 0.7), (-3.8, 1.0, 0.7), (-5.6, 1.0, 0.8), (-5.6, -1.0, 0.8), (-5.9, -1.0, 0.8), (-5.9, 1.0, 0.8), (-5.631, 1.0, 1.0), (-5.631, -0.9097, 1.0), (-5.865, -0.9097, 1.0), (-5.865, 1.0, 1.0), (-5.9, 1.0, 0.7), (-5.9, -1.0, 0.7), (-5.6, -1.0, 0.7), (-5.6, 1.0, 0.7), (-6.1, 1.0, 0.8), (-6.1, -1.0, 0.8), (-6.4, -1.0, 0.8), (-6.4, 1.0, 0.8), (-6.131, 1.0, 1.0), (-6.131, -0.9097, 1.0), (-6.365, -0.9097, 1.0), (-6.365, 1.0, 1.0), (-6.4, 1.0, 0.7), (-6.4, -1.0, 0.7), (-6.1, -1.0, 0.7), (-6.1, 1.0, 0.7), (-9.2, 1.0, 0.8), (-9.2, -1.0, 0.8), (-9.5, -1.0, 0.8), (-9.5, 1.0, 0.8), (-9.231, 1.0, 1.0), (-9.231, -0.9097, 1.0), (-9.465, -0.9097, 1.0), (-9.465, 1.0, 1.0), (-9.5, 1.0, 0.7), (-9.5, -1.0, 0.7), (-9.2, -1.0, 0.7), (-9.2, 1.0, 0.7), (-8.7, 1.0, 0.8), (-8.7, -1.0, 0.8), (-9.0, -1.0, 0.8), (-9.0, 1.0, 0.8), (-8.731, 1.0, 1.0), (-8.731, -0.9097, 1.0), (-8.965, -0.9097, 1.0), (-8.965, 1.0, 1.0), (-9.0, 1.0, 0.7), (-9.0, -1.0, 0.7), (-8.7, -1.0, 0.7), (-8.7, 1.0, 0.7), (-6.9, 1.0, 0.8), (-6.9, -1.0, 0.8), (-7.2, -1.0, 0.8), (-7.2, 1.0, 0.8), (-6.931, 1.0, 1.0), (-6.931, -0.9097, 1.0), (-7.165, -0.9097, 1.0), (-7.165, 1.0, 1.0), (-7.2, 1.0, 0.7), (-7.2, -1.0, 0.7), (-6.9, -1.0, 0.7), (-6.9, 1.0, 0.7), (-7.4, 1.0, 0.8), (-7.4, -1.0, 0.8), (-7.7, -1.0, 0.8), (-7.7, 1.0, 0.8), (-7.431, 1.0, 1.0), (-7.431, -0.9097, 1.0), (-7.665, -0.9097, 1.0), (-7.665, 1.0, 1.0), (-7.7, 1.0, 0.7), (-7.7, -1.0, 0.7), (-7.4, -1.0, 0.7), (-7.4, 1.0, 0.7), (-7.9, 1.0, 0.8), (-7.9, -1.0, 0.8), (-8.2, -1.0, 0.8), (-8.2, 1.0, 0.8), (-7.931, 1.0, 1.0), (-7.931, -0.9097, 1.0), (-8.165, -0.9097, 1.0), (-8.165, 1.0, 1.0), (-8.2, 1.0, 0.7), (-8.2, -1.0, 0.7), (-7.9, -1.0, 0.7), (-7.9, 1.0, 0.7)], [], [(4, 7, 6, 5), (0, 4, 5, 1), (1, 5, 6, 2), (2, 6, 7, 3), (2, 3, 8, 9), (1, 2, 9, 10), (0, 1, 10, 11), (16, 19, 18, 17), (12, 16, 17, 13), (13, 17, 18, 14), (14, 18, 19, 15), (14, 15, 20, 21), (13, 14, 21, 22), (12, 13, 22, 23), (28, 31, 30, 29), (24, 28, 29, 25), (25, 29, 30, 26), (26, 30, 31, 27), (26, 27, 32, 33), (25, 26, 33, 34), (24, 25, 34, 35), (40, 43, 42, 41), (36, 40, 41, 37), (37, 41, 42, 38), (38, 42, 43, 39), (38, 39, 44, 45), (37, 38, 45, 46), (36, 37, 46, 47), (52, 55, 54, 53), (48, 52, 53, 49), (49, 53, 54, 50), (50, 54, 55, 51), (50, 51, 56, 57), (49, 50, 57, 58), (48, 49, 58, 59), (64, 67, 66, 65), (60, 64, 65, 61), (61, 65, 66, 62), (62, 66, 67, 63), (62, 63, 68, 69), (61, 62, 69, 70), (60, 61, 70, 71), (76, 79, 78, 77), (72, 76, 77, 73), (73, 77, 78, 74), (74, 78, 79, 75), (74, 75, 80, 81), (73, 74, 81, 82), (72, 73, 82, 83), (88, 91, 90, 89), (84, 88, 89, 85), (85, 89, 90, 86), (86, 90, 91, 87), (86, 87, 92, 93), (85, 86, 93, 94), (84, 85, 94, 95), (100, 103, 102, 101), (96, 100, 101, 97), (97, 101, 102, 98), (98, 102, 103, 99), (98, 99, 104, 105), (97, 98, 105, 106), (96, 97, 106, 107), (112, 115, 114, 113), (108, 112, 113, 109), (109, 113, 114, 110), (110, 114, 115, 111), (110, 111, 116, 117), (109, 110, 117, 118), (108, 109, 118, 119), (124, 127, 126, 125), (120, 124, 125, 121), (121, 125, 126, 122), (122, 126, 127, 123), (122, 123, 128, 129), (121, 122, 129, 130), (120, 121, 130, 131), (136, 139, 138, 137), (132, 136, 137, 133), (133, 137, 138, 134), (134, 138, 139, 135), (134, 135, 140, 141), (133, 134, 141, 142), (132, 133, 142, 143), (148, 151, 150, 149), (144, 148, 149, 145), (145, 149, 150, 146), (146, 150, 151, 147), (146, 147, 152, 153), (145, 146, 153, 154), (144, 145, 154, 155), (160, 163, 162, 161), (156, 160, 161, 157), (157, 161, 162, 158), (158, 162, 163, 159), (158, 159, 164, 165), (157, 158, 165, 166), (156, 157, 166, 167), (172, 175, 174, 173), (168, 172, 173, 169), (169, 173, 174, 170), (170, 174, 175, 171), (170, 171, 176, 177), (169, 170, 177, 178), (168, 169, 178, 179), (184, 187, 186, 185), (180, 184, 185, 181), (181, 185, 186, 182), (182, 186, 187, 183), (182, 183, 188, 189), (181, 182, 189, 190), (180, 181, 190, 191), (196, 199, 198, 197), (192, 196, 197, 193), (193, 197, 198, 194), (194, 198, 199, 195), (194, 195, 200, 201), (193, 194, 201, 202), (192, 193, 202, 203), (208, 211, 210, 209), (204, 208, 209, 205), (205, 209, 210, 206), (206, 210, 211, 207), (206, 207, 212, 213), (205, 206, 213, 214), (204, 205, 214, 215), (220, 223, 222, 221), (216, 220, 221, 217), (217, 221, 222, 218), (218, 222, 223, 219), (218, 219, 224, 225), (217, 218, 225, 226), (216, 217, 226, 227), (232, 235, 234, 233), (228, 232, 233, 229), (229, 233, 234, 230), (230, 234, 235, 231), (230, 231, 236, 237), (229, 230, 237, 238), (228, 229, 238, 239), (244, 247, 246, 245), (240, 244, 245, 241), (241, 245, 246, 242), (242, 246, 247, 243), (242, 243, 248, 249), (241, 242, 249, 250), (240, 241, 250, 251), (256, 259, 258, 257), (252, 256, 257, 253), (253, 257, 258, 254), (254, 258, 259, 255), (254, 255, 260, 261), (253, 254, 261, 262), (252, 253, 262, 263), (268, 271, 270, 269), (264, 268, 269, 265), (265, 269, 270, 266), (266, 270, 271, 267), (266, 267, 272, 273), (265, 266, 273, 274), (264, 265, 274, 275), (280, 283, 282, 281), (276, 280, 281, 277), (277, 281, 282, 278), (278, 282, 283, 279), (278, 279, 284, 285), (277, 278, 285, 286), (276, 277, 286, 287), (292, 295, 294, 293), (288, 292, 293, 289), (289, 293, 294, 290), (290, 294, 295, 291), (290, 291, 296, 297), (289, 290, 297, 298), (288, 289, 298, 299), (304, 307, 306, 305), (300, 304, 305, 301), (301, 305, 306, 302), (302, 306, 307, 303), (302, 303, 308, 309), (301, 302, 309, 310), (300, 301, 310, 311), (316, 319, 318, 317), (312, 316, 317, 313), (313, 317, 318, 314), (314, 318, 319, 315), (314, 315, 320, 321), (313, 314, 321, 322), (312, 313, 322, 323), (328, 331, 330, 329), (324, 328, 329, 325), (325, 329, 330, 326), (326, 330, 331, 327), (326, 327, 332, 333), (325, 326, 333, 334), (324, 325, 334, 335), (340, 343, 342, 341), (336, 340, 341, 337), (337, 341, 342, 338), (338, 342, 343, 339), (338, 339, 344, 345), (337, 338, 345, 346), (336, 337, 346, 347), (352, 355, 354, 353), (348, 352, 353, 349), (349, 353, 354, 350), (350, 354, 355, 351), (350, 351, 356, 357), (349, 350, 357, 358), (348, 349, 358, 359), (364, 367, 366, 365), (360, 364, 365, 361), (361, 365, 366, 362), (362, 366, 367, 363), (362, 363, 368, 369), (361, 362, 369, 370), (360, 361, 370, 371), (376, 379, 378, 377), (372, 376, 377, 373), (373, 377, 378, 374), (374, 378, 379, 375), (374, 375, 380, 381), (373, 374, 381, 382), (372, 373, 382, 383), (388, 391, 390, 389), (384, 388, 389, 385), (385, 389, 390, 386), (386, 390, 391, 387), (386, 387, 392, 393), (385, 386, 393, 394), (384, 385, 394, 395), (400, 403, 402, 401), (396, 400, 401, 397), (397, 401, 402, 398), (398, 402, 403, 399), (398, 399, 404, 405), (397, 398, 405, 406), (396, 397, 406, 407), (412, 415, 414, 413), (408, 412, 413, 409), (409, 413, 414, 410), (410, 414, 415, 411), (410, 411, 416, 417), (409, 410, 417, 418), (408, 409, 418, 419), (424, 427, 426, 425), (420, 424, 425, 421), (421, 425, 426, 422), (422, 426, 427, 423), (422, 423, 428, 429), (421, 422, 429, 430), (420, 421, 430, 431)])
me_cube_012.materials.append(mat_babygrandbkeys)
me_cube_012.materials.append(mat_babygrandbkeys)
me_cube_012.use_remesh_preserve_volume = False
me_cube_012.use_remesh_preserve_attributes = False
me_cube_012.use_mirror_vertex_groups = False
me_cube_012.update()

# ---- objects
ob_lamp_003 = bpy.data.objects.new('Lamp.003', light_spot_003)
ob_lamp_002 = bpy.data.objects.new('Lamp.002', light_spot_002)
ob_cube = bpy.data.objects.new('Cube', me_cube_042)
ob_cube_041 = bpy.data.objects.new('Cube.041', me_cube_041)
ob_cube_040 = bpy.data.objects.new('Cube.040', me_cube_040)
ob_cube_037 = bpy.data.objects.new('Cube.037', me_cube_037)
ob_cube_012 = bpy.data.objects.new('Cube.012', me_cube_012)
ob_camera_001 = bpy.data.objects.new('Camera.001', cam_camera_001)
ob_lamp_001 = bpy.data.objects.new('Lamp.001', light_spot_001)
ob_lamp = bpy.data.objects.new('Lamp', light_spot)
ob_camera = bpy.data.objects.new('Camera', cam_camera)

# ---- transforms, parenting, visibility, modifiers, constraints
ob_lamp_003.location = (11.65, -22.95, 3.755)
ob_lamp_003.rotation_euler = (0.6503, 0.05522, 1.866)
ob_lamp_003.lock_rotations_4d = False
ob_lamp_003.empty_display_type = 'ARROWS'
ob_lamp_003.color = (0.0, 0.0, 0.0, 0.0)
ob_lamp_003.lineart.crease_threshold = 0.0
ob_lamp_002.location = (12.18, -22.95, 3.751)
ob_lamp_002.rotation_euler = (0.6503, 0.05522, 1.866)
ob_lamp_002.lock_rotations_4d = False
ob_lamp_002.empty_display_type = 'ARROWS'
ob_lamp_002.color = (0.0, 0.0, 0.0, 0.0)
ob_lamp_002.lineart.crease_threshold = 0.0
ob_cube.location = (-10.27, 20.94, -4.3)
ob_cube.lock_rotations_4d = False
ob_cube.empty_display_type = 'ARROWS'
ob_cube.color = (0.0, 0.0, 0.0, 1.0)
ob_cube.lineart.crease_threshold = 0.0
ob_cube_041.location = (5.022, -7.762, 1.207e-06)
ob_cube_041.lock_rotations_4d = False
ob_cube_041.empty_display_type = 'ARROWS'
ob_cube_041.color = (0.0, 0.0, 0.0, 1.0)
ob_cube_041.lineart.crease_threshold = 0.0
ob_cube_040.location = (-10.27, 20.94, -4.3)
ob_cube_040.lock_rotations_4d = False
ob_cube_040.empty_display_type = 'ARROWS'
ob_cube_040.color = (0.0, 0.0, 0.0, 1.0)
ob_cube_040.lineart.crease_threshold = 0.0
ob_cube_037.location = (2.023, -0.7626, 1.0)
ob_cube_037.lock_rotations_4d = False
ob_cube_037.empty_display_type = 'ARROWS'
ob_cube_037.color = (0.0, 0.0, 0.0, 1.0)
ob_cube_037.lineart.crease_threshold = 0.0
ob_cube_012.location = (12.22, -7.353, 1.873e-07)
ob_cube_012.lock_rotations_4d = False
ob_cube_012.empty_display_type = 'ARROWS'
ob_cube_012.color = (0.0, 0.0, 0.0, 1.0)
ob_cube_012.lineart.crease_threshold = 0.0
ob_camera_001.location = (22.64, -12.08, 1.926)
ob_camera_001.rotation_euler = (1.109, 0.01082, 0.8149)
ob_camera_001.lock_rotations_4d = False
ob_camera_001.empty_display_type = 'ARROWS'
ob_camera_001.color = (0.0, 0.0, 0.0, 0.0)
ob_camera_001.display_type = 'WIRE'
ob_camera_001.lineart.crease_threshold = 0.0
ob_lamp_001.location = (19.24, -4.58, 2.526)
ob_lamp_001.rotation_euler = (0.6503, 0.05522, 1.866)
ob_lamp_001.lock_rotations_4d = False
ob_lamp_001.empty_display_type = 'ARROWS'
ob_lamp_001.color = (0.0, 0.0, 0.0, 0.0)
ob_lamp_001.lineart.crease_threshold = 0.0
ob_lamp.location = (18.72, -4.575, 2.529)
ob_lamp.rotation_euler = (0.6503, 0.05522, 1.866)
ob_lamp.lock_rotations_4d = False
ob_lamp.empty_display_type = 'ARROWS'
ob_lamp.color = (0.0, 0.0, 0.0, 0.0)
ob_lamp.lineart.crease_threshold = 0.0
ob_camera.location = (22.12, -12.09, 1.969)
ob_camera.rotation_euler = (1.109, 0.01082, 0.8149)
ob_camera.lock_rotations_4d = False
ob_camera.empty_display_type = 'ARROWS'
ob_camera.color = (0.0, 0.0, 0.0, 0.0)
ob_camera.display_type = 'WIRE'
ob_camera.lineart.crease_threshold = 0.0

# ---- collection membership
col_collection_1.objects.link(ob_lamp_003)
col_collection_1.objects.link(ob_lamp_002)
col_collection_1.objects.link(ob_cube)
col_collection_1.objects.link(ob_cube_041)
col_collection_1.objects.link(ob_cube_040)
col_collection_1.objects.link(ob_cube_037)
col_collection_1.objects.link(ob_cube_012)
col_collection_1.objects.link(ob_camera_001)
col_collection_1.objects.link(ob_lamp_001)
col_collection_1.objects.link(ob_lamp)
col_collection_1.objects.link(ob_camera)

# ---- scene / render settings (as saved in the file)
scene.camera = ob_camera
scene.frame_start = 1; scene.frame_end = 250; scene.frame_set(1)
scene.render.engine = 'BLENDER_EEVEE_NEXT'
scene.render.image_settings.file_format = 'JPEG'
scene.render.image_settings.color_mode = 'RGB'
scene.render.image_settings.compression = 90
scene.render.resolution_x = 800
scene.render.resolution_y = 600
scene.render.pixel_aspect_x = 100.0
scene.render.pixel_aspect_y = 100.0
scene.render.fps = 25
scene.render.dither_intensity = 0.0
scene.render.use_compositing = False
scene.render.use_sequencer = False
scene.render.bake_bias = 0.0
scene.render.use_stamp_time = False
scene.render.use_stamp_date = False
scene.render.use_stamp_frame = False
scene.render.use_stamp_camera = False
scene.render.use_stamp_scene = False
scene.render.use_stamp_filename = False
scene.render.use_stamp_render_time = False
scene.render.stamp_font_size = 0
scene.cycles.use_denoising = False
scene.cycles.samples = 10
scene.cycles.sampling_pattern = 'TABULATED_SOBOL'
scene.cycles.light_sampling_threshold = 0.0
scene.cycles.use_adaptive_sampling = False
scene.cycles.use_light_tree = False
scene.cycles.blur_glossy = 0.0
scene.cycles.volume_bounces = 1
scene.cycles.pixel_filter_type = 'GAUSSIAN'
scene.cycles.sample_clamp_indirect = 0.0
scene.view_settings.view_transform = 'Raw'
bpy.context.view_layer.update()
